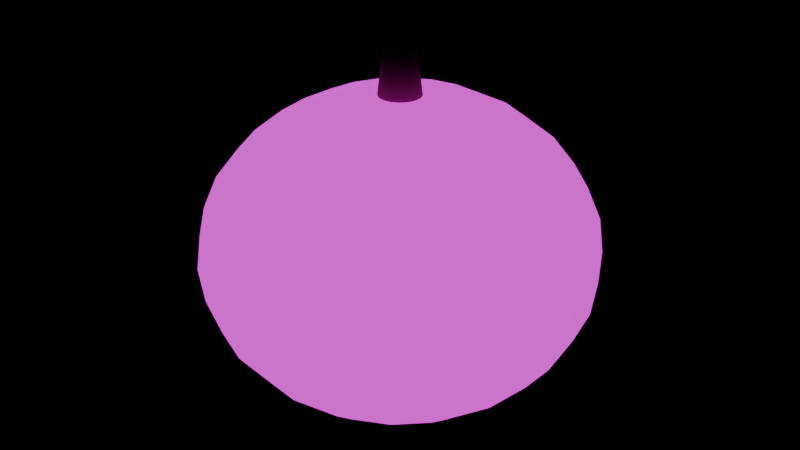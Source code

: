 # Source: pumpkin.blend  (saved by Blender 5.2.44; exported with 4.5.12 LTS)
import bpy
from mathutils import Matrix  # noqa: F401  (used for matrix-valued properties, if any)

bpy.ops.wm.read_factory_settings(use_empty=True)
scene = bpy.context.scene
scene.name = 'Scene'

# ---- images (referenced by path relative to the original .blend; pixels are not part of the script)
import os
ASSET_DIR = os.environ.get("B2B_ASSET_DIR", "")  # directory of the original .blend (textures are referenced by path, not embedded)
HERE = os.path.dirname(os.path.abspath(__file__))  # packed textures are extracted next to this script under _unpacked/

def load_image(name, relpath, width, height, colorspace="sRGB"):
    """Load a texture the original file referenced (path relative to the .blend, or extracted next to this script)."""
    p = next((c for c in (os.path.join(HERE, relpath), os.path.join(ASSET_DIR, relpath)) if relpath and os.path.exists(c)), "")
    if p:
        img = bpy.data.images.load(p, check_existing=True)
        img.name = name
    else:  # same state as the original file: an image datablock whose file is absent (Cycles renders it pink)
        img = bpy.data.images.new(name, width, height)
        img.source = "FILE"
        img.filepath = "//" + (relpath or name)
    img.colorspace_settings.name = colorspace
    return img
img_pumpkin_png = load_image('pumpkin.png', 'pumpkin.png', 1024, 1024, 'sRGB')
img_pumpkin_glow_png = load_image('pumpkin_glow.png', 'pumpkin_glow.png', 1024, 1024, 'sRGB')

# ---- materials (node trees are filled in below, after node groups)
mat_pumpkin = bpy.data.materials.new('pumpkin')
mat_dead_plant = bpy.data.materials.new('dead_plant')

# ---- material node trees
mat_pumpkin.use_nodes = True; mat_pumpkin.node_tree.nodes.clear()
_N = mat_pumpkin.node_tree.nodes; _L = mat_pumpkin.node_tree.links
n0 = _N.new('ShaderNodeBsdfPrincipled'); n0.name = 'Principled BSDF'; n0.location = (-200, 100)
n0.inputs[2].default_value = 0.7
n0.inputs[10].default_value = 0.005
n0.inputs[28].default_value = 1.0
n1 = _N.new('ShaderNodeOutputMaterial'); n1.name = 'Material Output'; n1.location = (200, 100)
n2 = _N.new('ShaderNodeTexImage'); n2.name = 'Image Texture'; n2.location = (0, 0)
n2.image = img_pumpkin_png
n3 = _N.new('ShaderNodeTexImage'); n3.name = 'Image Texture.001'; n3.location = (0, 0)
n3.image = img_pumpkin_glow_png
_L.new(n0.outputs[0], n1.inputs[0])
_L.new(n2.outputs[0], n0.inputs[0])
_L.new(n3.outputs[0], n0.inputs[27])
n1.is_active_output = True
mat_dead_plant.use_nodes = True; mat_dead_plant.node_tree.nodes.clear()
_N = mat_dead_plant.node_tree.nodes; _L = mat_dead_plant.node_tree.links
n0 = _N.new('ShaderNodeBsdfPrincipled'); n0.name = 'Principled BSDF'; n0.location = (-200, 100)
n0.inputs[0].default_value = (0.23, 0.19, 0.13, 1.0)
n0.inputs[2].default_value = 0.95
n0.inputs[10].default_value = 0.005
n1 = _N.new('ShaderNodeOutputMaterial'); n1.name = 'Material Output'; n1.location = (200, 100)
_L.new(n0.outputs[0], n1.inputs[0])
n1.is_active_output = True

# ---- meshes
me_pumpkin = bpy.data.meshes.new('pumpkin')
me_pumpkin.from_pydata([(0.0, 0.0, 0.21), (0.0, 0.05786, 0.2047), (0.0, 0.1128, 0.1892), (0.0, 0.2535, 0.04673), (0.0, 0.2535, -0.04673), (0.0, 0.1128, -0.1892), (0.0, 0.05786, -0.2047), (0.0, 0.0, -0.21), (0.01788, 0.05502, 0.2047), (0.03486, 0.1073, 0.1892), (0.05009, 0.1542, 0.1642), (0.06282, 0.1933, 0.1309), (0.07239, 0.2228, 0.09112), (0.07833, 0.2411, 0.04673), (0.08034, 0.2473, 0.0), (0.07833, 0.2411, -0.04673), (0.07239, 0.2228, -0.09112), (0.06282, 0.1933, -0.1309), (0.05009, 0.1542, -0.1642), (0.03486, 0.1073, -0.1892), (0.01788, 0.05502, -0.2047), (0.03401, 0.04681, 0.2047), (0.06631, 0.09127, 0.1892), (0.09528, 0.1311, 0.1642), (0.1195, 0.1645, 0.1309), (0.1377, 0.1895, 0.09112), (0.149, 0.2051, 0.04673), (0.1528, 0.2103, 0.0), (0.149, 0.2051, -0.04673), (0.1377, 0.1895, -0.09112), (0.1195, 0.1645, -0.1309), (0.09528, 0.1311, -0.1642), (0.06631, 0.09127, -0.1892), (0.03401, 0.04681, -0.2047), (0.04681, 0.03401, 0.2047), (0.09127, 0.06631, 0.1892), (0.1311, 0.09528, 0.1642), (0.1645, 0.1195, 0.1309), (0.1895, 0.1377, 0.09112), (0.2051, 0.149, 0.04673), (0.2103, 0.1528, 0.0), (0.2051, 0.149, -0.04673), (0.1895, 0.1377, -0.09112), (0.1645, 0.1195, -0.1309), (0.1311, 0.09528, -0.1642), (0.09127, 0.06631, -0.1892), (0.04681, 0.03401, -0.2047), (0.05502, 0.01788, 0.2047), (0.1073, 0.03486, 0.1892), (0.1542, 0.05009, 0.1642), (0.1933, 0.06282, 0.1309), (0.2228, 0.07239, 0.09112), (0.2411, 0.07833, 0.04673), (0.2473, 0.08034, 0.0), (0.2411, 0.07833, -0.04673), (0.2228, 0.07239, -0.09112), (0.1933, 0.06282, -0.1309), (0.1542, 0.05009, -0.1642), (0.1073, 0.03486, -0.1892), (0.05502, 0.01788, -0.2047), (0.05786, -1.937e-09, 0.2047), (0.1128, 7.749e-09, 0.1892), (0.1621, -3.874e-09, 0.1642), (0.2033, 0.0, 0.1309), (0.2343, -1.55e-08, 0.09112), (0.2535, 7.749e-09, 0.04673), (0.26, -7.749e-09, 0.0), (0.2535, 7.749e-09, -0.04673), (0.2343, -1.55e-08, -0.09112), (0.2033, 0.0, -0.1309), (0.1621, -3.874e-09, -0.1642), (0.1128, 7.749e-09, -0.1892), (0.05786, -1.937e-09, -0.2047), (0.05502, -0.01788, 0.2047), (0.1073, -0.03486, 0.1892), (0.1542, -0.05009, 0.1642), (0.1933, -0.06282, 0.1309), (0.2228, -0.07239, 0.09112), (0.2411, -0.07833, 0.04673), (0.2473, -0.08034, 0.0), (0.2411, -0.07833, -0.04673), (0.2228, -0.07239, -0.09112), (0.1933, -0.06282, -0.1309), (0.1542, -0.05009, -0.1642), (0.1073, -0.03486, -0.1892), (0.05502, -0.01788, -0.2047), (0.04681, -0.03401, 0.2047), (0.09127, -0.06631, 0.1892), (0.1311, -0.09528, 0.1642), (0.1645, -0.1195, 0.1309), (0.1895, -0.1377, 0.09112), (0.2051, -0.149, 0.04673), (0.2103, -0.1528, 0.0), (0.2051, -0.149, -0.04673), (0.1895, -0.1377, -0.09112), (0.1645, -0.1195, -0.1309), (0.1311, -0.09528, -0.1642), (0.09127, -0.06631, -0.1892), (0.04681, -0.03401, -0.2047), (0.03401, -0.04681, 0.2047), (0.06631, -0.09127, 0.1892), (0.09528, -0.1311, 0.1642), (0.1195, -0.1645, 0.1309), (0.1377, -0.1895, 0.09112), (0.149, -0.2051, 0.04673), (0.1528, -0.2103, 0.0), (0.149, -0.2051, -0.04673), (0.1377, -0.1895, -0.09112), (0.1195, -0.1645, -0.1309), (0.09528, -0.1311, -0.1642), (0.06631, -0.09127, -0.1892), (0.03401, -0.04681, -0.2047), (0.01788, -0.05502, 0.2047), (0.03486, -0.1073, 0.1892), (0.05009, -0.1542, 0.1642), (0.06282, -0.1933, 0.1309), (0.07239, -0.2228, 0.09112), (0.07833, -0.2411, 0.04673), (0.08034, -0.2473, 0.0), (0.07833, -0.2411, -0.04673), (0.07239, -0.2228, -0.09112), (0.06282, -0.1933, -0.1309), (0.05009, -0.1542, -0.1642), (0.03486, -0.1073, -0.1892), (0.01788, -0.05502, -0.2047), (0.0, -0.05786, 0.2047), (0.0, -0.1128, 0.1892), (3.874e-09, -0.1621, 0.1642), (3.874e-09, -0.2033, 0.1309), (-3.099e-08, -0.2343, 0.09112), (0.0, -0.2535, 0.04673), (0.0, -0.26, 0.0), (0.0, -0.2535, -0.04673), (-3.099e-08, -0.2343, -0.09112), (3.874e-09, -0.2033, -0.1309), (3.874e-09, -0.1621, -0.1642), (0.0, -0.1128, -0.1892), (0.0, -0.05786, -0.2047), (-0.01788, -0.05502, 0.2047), (-0.03486, -0.1073, 0.1892), (-0.05009, -0.1542, 0.1642), (-0.06282, -0.1933, 0.1309), (-0.07239, -0.2228, 0.09112), (-0.07833, -0.2411, 0.04673), (-0.08034, -0.2473, 0.0), (-0.07833, -0.2411, -0.04673), (-0.07239, -0.2228, -0.09112), (-0.06282, -0.1933, -0.1309), (-0.05009, -0.1542, -0.1642), (-0.03486, -0.1073, -0.1892), (-0.01788, -0.05502, -0.2047), (-0.03401, -0.04681, 0.2047), (-0.06631, -0.09127, 0.1892), (-0.09528, -0.1311, 0.1642), (-0.1195, -0.1645, 0.1309), (-0.1377, -0.1895, 0.09112), (-0.149, -0.2051, 0.04673), (-0.1528, -0.2103, 0.0), (-0.149, -0.2051, -0.04673), (-0.1377, -0.1895, -0.09112), (-0.1195, -0.1645, -0.1309), (-0.09528, -0.1311, -0.1642), (-0.06631, -0.09127, -0.1892), (-0.03401, -0.04681, -0.2047), (-0.04681, -0.03401, 0.2047), (-0.09127, -0.06631, 0.1892), (-0.1311, -0.09528, 0.1642), (-0.1645, -0.1195, 0.1309), (-0.1895, -0.1377, 0.09112), (-0.2051, -0.149, 0.04673), (-0.2103, -0.1528, 0.0), (-0.2051, -0.149, -0.04673), (-0.1895, -0.1377, -0.09112), (-0.1645, -0.1195, -0.1309), (-0.1311, -0.09528, -0.1642), (-0.09127, -0.06631, -0.1892), (-0.04681, -0.03401, -0.2047), (-0.05502, -0.01788, 0.2047), (-0.1073, -0.03486, 0.1892), (-0.1542, -0.05009, 0.1642), (-0.1933, -0.06282, 0.1309), (-0.2228, -0.07239, 0.09112), (-0.2411, -0.07833, 0.04673), (-0.2473, -0.08034, 0.0), (-0.2411, -0.07833, -0.04673), (-0.2228, -0.07239, -0.09112), (-0.1933, -0.06282, -0.1309), (-0.1542, -0.05009, -0.1642), (-0.1073, -0.03486, -0.1892), (-0.05502, -0.01788, -0.2047), (-0.05786, 1.937e-09, 0.2047), (-0.1128, 3.874e-09, 0.1892), (-0.1621, -1.162e-08, 0.1642), (-0.2033, -1.55e-08, 0.1309), (-0.2343, 5.424e-08, 0.09112), (-0.2535, 7.749e-09, 0.04673), (-0.26, 0.0, 0.0), (-0.2535, 7.749e-09, -0.04673), (-0.2343, 5.424e-08, -0.09112), (-0.2033, -1.55e-08, -0.1309), (-0.1621, -1.162e-08, -0.1642), (-0.1128, 3.874e-09, -0.1892), (-0.05786, 1.937e-09, -0.2047), (-0.05502, 0.01788, 0.2047), (-0.1073, 0.03486, 0.1892), (-0.1542, 0.05009, 0.1642), (-0.1933, 0.06282, 0.1309), (-0.2228, 0.07239, 0.09112), (-0.2411, 0.07833, 0.04673), (-0.2473, 0.08034, 0.0), (-0.2411, 0.07833, -0.04673), (-0.2228, 0.07239, -0.09112), (-0.1933, 0.06282, -0.1309), (-0.1542, 0.05009, -0.1642), (-0.1073, 0.03486, -0.1892), (-0.05502, 0.01788, -0.2047), (-0.04681, 0.03401, 0.2047), (-0.09127, 0.06631, 0.1892), (-0.1311, 0.09528, 0.1642), (-0.1645, 0.1195, 0.1309), (-0.1895, 0.1377, 0.09112), (-0.2051, 0.149, 0.04673), (-0.2103, 0.1528, 0.0), (-0.2051, 0.149, -0.04673), (-0.1895, 0.1377, -0.09112), (-0.1645, 0.1195, -0.1309), (-0.1311, 0.09528, -0.1642), (-0.09127, 0.06631, -0.1892), (-0.04681, 0.03401, -0.2047), (-0.03401, 0.04681, 0.2047), (-0.06631, 0.09127, 0.1892), (-0.09528, 0.1311, 0.1642), (-0.1195, 0.1645, 0.1309), (-0.1377, 0.1895, 0.09112), (-0.149, 0.2051, 0.04673), (-0.1528, 0.2103, 0.0), (-0.149, 0.2051, -0.04673), (-0.1377, 0.1895, -0.09112), (-0.1195, 0.1645, -0.1309), (-0.09528, 0.1311, -0.1642), (-0.06631, 0.09127, -0.1892), (-0.03401, 0.04681, -0.2047), (-0.01788, 0.05502, 0.2047), (-0.03486, 0.1073, 0.1892), (-0.05009, 0.1542, 0.1642), (-0.06282, 0.1933, 0.1309), (-0.07239, 0.2228, 0.09112), (-0.07833, 0.2411, 0.04673), (-0.08034, 0.2473, 0.0), (-0.07833, 0.2411, -0.04673), (-0.07239, 0.2228, -0.09112), (-0.06282, 0.1933, -0.1309), (-0.05009, 0.1542, -0.1642), (-0.03486, 0.1073, -0.1892), (-0.01788, 0.05502, -0.2047), (-1.162e-08, 0.1621, 0.1642), (-2.325e-08, 0.2033, 0.1309), (6.974e-08, 0.2343, 0.09112), (7.749e-09, 0.26, 0.0), (6.974e-08, 0.2343, -0.09112), (-2.325e-08, 0.2033, -0.1309), (-1.162e-08, 0.1621, -0.1642)], [], [(256, 255, 10, 11), (5, 261, 18, 19), (257, 256, 11, 12), (6, 5, 19, 20), (3, 257, 12, 13), (7, 6, 20), (258, 3, 13, 14), (4, 258, 14, 15), (1, 0, 8), (259, 4, 15, 16), (2, 1, 8, 9), (260, 259, 16, 17), (255, 2, 9, 10), (261, 260, 17, 18), (19, 18, 31, 32), (12, 11, 24, 25), (20, 19, 32, 33), (13, 12, 25, 26), (7, 20, 33), (14, 13, 26, 27), (15, 14, 27, 28), (8, 0, 21), (16, 15, 28, 29), (9, 8, 21, 22), (17, 16, 29, 30), (10, 9, 22, 23), (18, 17, 30, 31), (11, 10, 23, 24), (33, 32, 45, 46), (26, 25, 38, 39), (7, 33, 46), (27, 26, 39, 40), (28, 27, 40, 41), (21, 0, 34), (29, 28, 41, 42), (22, 21, 34, 35), (30, 29, 42, 43), (23, 22, 35, 36), (31, 30, 43, 44), (24, 23, 36, 37), (32, 31, 44, 45), (25, 24, 37, 38), (39, 38, 51, 52), (7, 46, 59), (40, 39, 52, 53), (41, 40, 53, 54), (34, 0, 47), (42, 41, 54, 55), (35, 34, 47, 48), (43, 42, 55, 56), (36, 35, 48, 49), (44, 43, 56, 57), (37, 36, 49, 50), (45, 44, 57, 58), (38, 37, 50, 51), (46, 45, 58, 59), (7, 59, 72), (53, 52, 65, 66), (54, 53, 66, 67), (47, 0, 60), (55, 54, 67, 68), (48, 47, 60, 61), (56, 55, 68, 69), (49, 48, 61, 62), (57, 56, 69, 70), (50, 49, 62, 63), (58, 57, 70, 71), (51, 50, 63, 64), (59, 58, 71, 72), (52, 51, 64, 65), (66, 65, 78, 79), (67, 66, 79, 80), (60, 0, 73), (68, 67, 80, 81), (61, 60, 73, 74), (69, 68, 81, 82), (62, 61, 74, 75), (70, 69, 82, 83), (63, 62, 75, 76), (71, 70, 83, 84), (64, 63, 76, 77), (72, 71, 84, 85), (65, 64, 77, 78), (7, 72, 85), (80, 79, 92, 93), (73, 0, 86), (81, 80, 93, 94), (74, 73, 86, 87), (82, 81, 94, 95), (75, 74, 87, 88), (83, 82, 95, 96), (76, 75, 88, 89), (84, 83, 96, 97), (77, 76, 89, 90), (85, 84, 97, 98), (78, 77, 90, 91), (7, 85, 98), (79, 78, 91, 92), (86, 0, 99), (94, 93, 106, 107), (87, 86, 99, 100), (95, 94, 107, 108), (88, 87, 100, 101), (96, 95, 108, 109), (89, 88, 101, 102), (97, 96, 109, 110), (90, 89, 102, 103), (98, 97, 110, 111), (91, 90, 103, 104), (7, 98, 111), (92, 91, 104, 105), (93, 92, 105, 106), (107, 106, 119, 120), (100, 99, 112, 113), (108, 107, 120, 121), (101, 100, 113, 114), (109, 108, 121, 122), (102, 101, 114, 115), (110, 109, 122, 123), (103, 102, 115, 116), (111, 110, 123, 124), (104, 103, 116, 117), (7, 111, 124), (105, 104, 117, 118), (106, 105, 118, 119), (99, 0, 112), (113, 112, 125, 126), (121, 120, 133, 134), (114, 113, 126, 127), (122, 121, 134, 135), (115, 114, 127, 128), (123, 122, 135, 136), (116, 115, 128, 129), (124, 123, 136, 137), (117, 116, 129, 130), (7, 124, 137), (118, 117, 130, 131), (119, 118, 131, 132), (112, 0, 125), (120, 119, 132, 133), (134, 133, 146, 147), (127, 126, 139, 140), (135, 134, 147, 148), (128, 127, 140, 141), (136, 135, 148, 149), (129, 128, 141, 142), (137, 136, 149, 150), (130, 129, 142, 143), (7, 137, 150), (131, 130, 143, 144), (132, 131, 144, 145), (125, 0, 138), (133, 132, 145, 146), (126, 125, 138, 139), (148, 147, 160, 161), (141, 140, 153, 154), (149, 148, 161, 162), (142, 141, 154, 155), (150, 149, 162, 163), (143, 142, 155, 156), (7, 150, 163), (144, 143, 156, 157), (145, 144, 157, 158), (138, 0, 151), (146, 145, 158, 159), (139, 138, 151, 152), (147, 146, 159, 160), (140, 139, 152, 153), (154, 153, 166, 167), (162, 161, 174, 175), (155, 154, 167, 168), (163, 162, 175, 176), (156, 155, 168, 169), (7, 163, 176), (157, 156, 169, 170), (158, 157, 170, 171), (151, 0, 164), (159, 158, 171, 172), (152, 151, 164, 165), (160, 159, 172, 173), (153, 152, 165, 166), (161, 160, 173, 174), (175, 174, 187, 188), (168, 167, 180, 181), (176, 175, 188, 189), (169, 168, 181, 182), (7, 176, 189), (170, 169, 182, 183), (171, 170, 183, 184), (164, 0, 177), (172, 171, 184, 185), (165, 164, 177, 178), (173, 172, 185, 186), (166, 165, 178, 179), (174, 173, 186, 187), (167, 166, 179, 180), (181, 180, 193, 194), (189, 188, 201, 202), (182, 181, 194, 195), (7, 189, 202), (183, 182, 195, 196), (184, 183, 196, 197), (177, 0, 190), (185, 184, 197, 198), (178, 177, 190, 191), (186, 185, 198, 199), (179, 178, 191, 192), (187, 186, 199, 200), (180, 179, 192, 193), (188, 187, 200, 201), (202, 201, 214, 215), (195, 194, 207, 208), (7, 202, 215), (196, 195, 208, 209), (197, 196, 209, 210), (190, 0, 203), (198, 197, 210, 211), (191, 190, 203, 204), (199, 198, 211, 212), (192, 191, 204, 205), (200, 199, 212, 213), (193, 192, 205, 206), (201, 200, 213, 214), (194, 193, 206, 207), (7, 215, 228), (209, 208, 221, 222), (210, 209, 222, 223), (203, 0, 216), (211, 210, 223, 224), (204, 203, 216, 217), (212, 211, 224, 225), (205, 204, 217, 218), (213, 212, 225, 226), (206, 205, 218, 219), (214, 213, 226, 227), (207, 206, 219, 220), (215, 214, 227, 228), (208, 207, 220, 221), (222, 221, 234, 235), (223, 222, 235, 236), (216, 0, 229), (224, 223, 236, 237), (217, 216, 229, 230), (225, 224, 237, 238), (218, 217, 230, 231), (226, 225, 238, 239), (219, 218, 231, 232), (227, 226, 239, 240), (220, 219, 232, 233), (228, 227, 240, 241), (221, 220, 233, 234), (7, 228, 241), (236, 235, 248, 249), (229, 0, 242), (237, 236, 249, 250), (230, 229, 242, 243), (238, 237, 250, 251), (231, 230, 243, 244), (239, 238, 251, 252), (232, 231, 244, 245), (240, 239, 252, 253), (233, 232, 245, 246), (241, 240, 253, 254), (234, 233, 246, 247), (7, 241, 254), (235, 234, 247, 248), (249, 248, 258, 4), (242, 0, 1), (250, 249, 4, 259), (243, 242, 1, 2), (251, 250, 259, 260), (244, 243, 2, 255), (252, 251, 260, 261), (245, 244, 255, 256), (253, 252, 261, 5), (246, 245, 256, 257), (254, 253, 5, 6), (247, 246, 257, 3), (7, 254, 6), (248, 247, 3, 258)])
me_pumpkin.polygons.foreach_set('use_smooth', [True] * 280)
me_pumpkin.materials.append(mat_pumpkin)
me_pumpkin.update()
me_cyl = bpy.data.meshes.new('cyl')
me_cyl.from_pydata([(0.0, 0.03, -0.04), (0.0, 0.02, 0.04), (0.009271, 0.02853, -0.04), (0.00618, 0.01902, 0.04), (0.01763, 0.02427, -0.04), (0.01176, 0.01618, 0.04), (0.02427, 0.01763, -0.04), (0.01618, 0.01176, 0.04), (0.02853, 0.009271, -0.04), (0.01902, 0.00618, 0.04), (0.03, 0.0, -0.04), (0.02, 0.0, 0.04), (0.02853, -0.009271, -0.04), (0.01902, -0.00618, 0.04), (0.02427, -0.01763, -0.04), (0.01618, -0.01176, 0.04), (0.01763, -0.02427, -0.04), (0.01176, -0.01618, 0.04), (0.009271, -0.02853, -0.04), (0.00618, -0.01902, 0.04), (0.0, -0.03, -0.04), (0.0, -0.02, 0.04), (-0.009271, -0.02853, -0.04), (-0.00618, -0.01902, 0.04), (-0.01763, -0.02427, -0.04), (-0.01176, -0.01618, 0.04), (-0.02427, -0.01763, -0.04), (-0.01618, -0.01176, 0.04), (-0.02853, -0.009271, -0.04), (-0.01902, -0.00618, 0.04), (-0.03, 0.0, -0.04), (-0.02, 0.0, 0.04), (-0.02853, 0.009271, -0.04), (-0.01902, 0.00618, 0.04), (-0.02427, 0.01763, -0.04), (-0.01618, 0.01176, 0.04), (-0.01763, 0.02427, -0.04), (-0.01176, 0.01618, 0.04), (-0.009271, 0.02853, -0.04), (-0.00618, 0.01902, 0.04)], [], [(0, 1, 3, 2), (2, 3, 5, 4), (4, 5, 7, 6), (6, 7, 9, 8), (8, 9, 11, 10), (10, 11, 13, 12), (12, 13, 15, 14), (14, 15, 17, 16), (16, 17, 19, 18), (18, 19, 21, 20), (20, 21, 23, 22), (22, 23, 25, 24), (24, 25, 27, 26), (26, 27, 29, 28), (28, 29, 31, 30), (30, 31, 33, 32), (32, 33, 35, 34), (34, 35, 37, 36), (3, 1, 39, 37, 35, 33, 31, 29, 27, 25, 23, 21, 19, 17, 15, 13, 11, 9, 7, 5), (36, 37, 39, 38), (38, 39, 1, 0), (0, 2, 4, 6, 8, 10, 12, 14, 16, 18, 20, 22, 24, 26, 28, 30, 32, 34, 36, 38)])
me_cyl.polygons.foreach_set('use_smooth', [True] * 22)
me_cyl.materials.append(mat_dead_plant)
me_cyl.update()

# ---- objects
ob_pumpkin = bpy.data.objects.new('pumpkin', None)
ob_pumpkin_001 = bpy.data.objects.new('pumpkin.001', me_pumpkin)
ob_cyl = bpy.data.objects.new('cyl', me_cyl)

# ---- transforms, parenting, visibility, modifiers, constraints
ob_pumpkin.location = (0.0, 0.0, 0.0)
ob_pumpkin.empty_display_size = 0.1
ob_pumpkin_001.parent = ob_pumpkin
ob_pumpkin_001.location = (0.0, 1.51e-08, 0.2)
ob_pumpkin_001.rotation_euler = (7.55e-08, -7.55e-08, -1.571)
ob_cyl.parent = ob_pumpkin
ob_cyl.location = (0.0, 3.246e-08, 0.43)

# ---- collection membership
scene.collection.objects.link(ob_pumpkin)
scene.collection.objects.link(ob_pumpkin_001)
scene.collection.objects.link(ob_cyl)

# ---- scene / render settings (as saved in the file)
scene.frame_start = 1; scene.frame_end = 250; scene.frame_set(1)
scene.render.engine = 'BLENDER_EEVEE_NEXT'
scene.render.bake_bias = 0.0
scene.render.bake_samples = 0
scene.render.compositor_device = 'GPU'
scene.eevee.use_volume_custom_range = False
scene.eevee.fast_gi_thickness_near = 0.1
scene.eevee.fast_gi_thickness_far = 0.0
scene.eevee.ray_tracing_options.screen_trace_thickness = 0.1
bpy.context.view_layer.update()

# ---- added for rendering (the .blend has no active camera): camera
cam_auto = bpy.data.cameras.new('AutoCamera')
cam_auto.lens = 50.0
cam_auto.sensor_width = 36.0
cam_auto.clip_end = 1000.0
ob_auto_camera = bpy.data.objects.new('AutoCamera', cam_auto)
scene.collection.objects.link(ob_auto_camera)
ob_auto_camera.location = (0.812514, -0.975017, 0.880011)
ob_auto_camera.rotation_euler = (1.09748, -7.21219e-08, 0.694738)
scene.camera = ob_auto_camera
bpy.context.view_layer.update()
